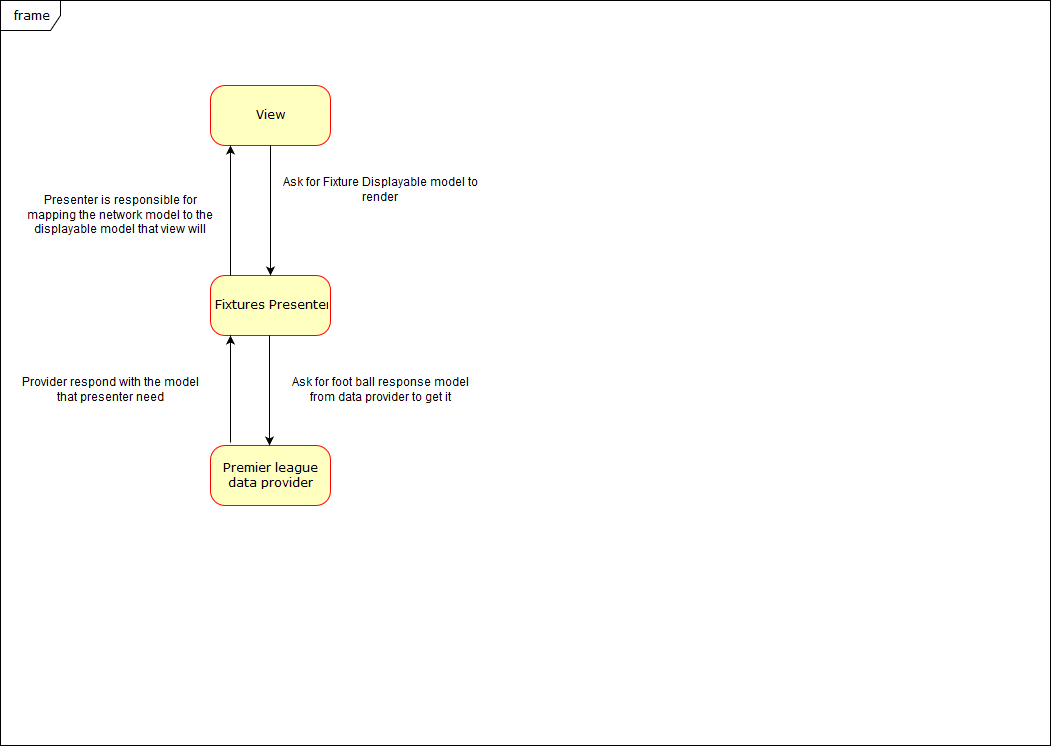

The diagram above was exported from draw.io. Its source (the exported page's mxGraphModel, read from the mxfile embedded in the PNG):
<mxGraphModel dx="790" dy="409" grid="1" gridSize="10" guides="1" tooltips="1" connect="1" arrows="1" fold="1" page="1" pageScale="1" pageWidth="1100" pageHeight="850" background="#ffffff" math="0" shadow="0">
  <root>
    <mxCell id="0" />
    <mxCell id="1" parent="0" />
    <mxCell id="382b91b5511bd0f7-6" value="View" style="rounded=1;whiteSpace=wrap;html=1;arcSize=24;fillColor=#ffffc0;strokeColor=#ff0000;shadow=0;comic=0;labelBackgroundColor=none;fontFamily=Verdana;fontSize=12;fontColor=#000000;align=center;" parent="1" vertex="1">
      <mxGeometry x="240" y="120" width="120" height="60" as="geometry" />
    </mxCell>
    <mxCell id="382b91b5511bd0f7-7" value="Fixtures Presenter" style="rounded=1;whiteSpace=wrap;html=1;arcSize=24;fillColor=#ffffc0;strokeColor=#ff0000;shadow=0;comic=0;labelBackgroundColor=none;fontFamily=Verdana;fontSize=12;fontColor=#000000;align=center;" parent="1" vertex="1">
      <mxGeometry x="240" y="310" width="120" height="60" as="geometry" />
    </mxCell>
    <mxCell id="382b91b5511bd0f7-9" value="Premier league data provider" style="rounded=1;whiteSpace=wrap;html=1;arcSize=24;fillColor=#ffffc0;strokeColor=#ff0000;shadow=0;comic=0;labelBackgroundColor=none;fontFamily=Verdana;fontSize=12;fontColor=#000000;align=center;" parent="1" vertex="1">
      <mxGeometry x="240" y="480" width="120" height="60" as="geometry" />
    </mxCell>
    <mxCell id="2a3bc250acf0617d-8" value="frame" style="shape=umlFrame;whiteSpace=wrap;html=1;rounded=1;shadow=0;comic=0;labelBackgroundColor=none;strokeColor=#000000;strokeWidth=1;fillColor=#ffffff;fontFamily=Verdana;fontSize=12;fontColor=#000000;align=center;" parent="1" vertex="1">
      <mxGeometry x="30" y="35" width="1050" height="745" as="geometry" />
    </mxCell>
    <mxCell id="3" value="" style="endArrow=classic;html=1;entryX=0.5;entryY=0;exitX=0.5;exitY=1;" edge="1" parent="1" source="382b91b5511bd0f7-6" target="382b91b5511bd0f7-7">
      <mxGeometry width="50" height="50" relative="1" as="geometry">
        <mxPoint x="270" y="180" as="sourcePoint" />
        <mxPoint x="315" y="180" as="targetPoint" />
      </mxGeometry>
    </mxCell>
    <mxCell id="4" value="Ask for Fixture Displayable model to render" style="text;html=1;strokeColor=none;fillColor=none;align=center;verticalAlign=middle;whiteSpace=wrap;rounded=0;" vertex="1" parent="1">
      <mxGeometry x="310" y="200" width="200" height="50" as="geometry" />
    </mxCell>
    <mxCell id="6" value="" style="endArrow=classic;html=1;exitX=0.5;exitY=1;" edge="1" parent="1">
      <mxGeometry width="50" height="50" relative="1" as="geometry">
        <mxPoint x="299" y="370" as="sourcePoint" />
        <mxPoint x="299" y="480" as="targetPoint" />
      </mxGeometry>
    </mxCell>
    <mxCell id="7" value="Ask for foot ball response model from data provider to get it " style="text;html=1;strokeColor=none;fillColor=none;align=center;verticalAlign=middle;whiteSpace=wrap;rounded=0;" vertex="1" parent="1">
      <mxGeometry x="310" y="400" width="200" height="50" as="geometry" />
    </mxCell>
    <mxCell id="8" value="" style="endArrow=classic;html=1;exitX=0.167;exitY=-0.05;exitPerimeter=0;" edge="1" parent="1" source="382b91b5511bd0f7-9">
      <mxGeometry width="50" height="50" relative="1" as="geometry">
        <mxPoint x="260" y="450" as="sourcePoint" />
        <mxPoint x="260" y="370" as="targetPoint" />
      </mxGeometry>
    </mxCell>
    <mxCell id="9" value="Provider respond with the model that presenter need" style="text;html=1;strokeColor=none;fillColor=none;align=center;verticalAlign=middle;whiteSpace=wrap;rounded=0;" vertex="1" parent="1">
      <mxGeometry x="40" y="400" width="200" height="50" as="geometry" />
    </mxCell>
    <mxCell id="10" value="" style="endArrow=classic;html=1;exitX=0.167;exitY=0;exitPerimeter=0;" edge="1" parent="1" source="382b91b5511bd0f7-7">
      <mxGeometry width="50" height="50" relative="1" as="geometry">
        <mxPoint x="260" y="287" as="sourcePoint" />
        <mxPoint x="260" y="180" as="targetPoint" />
      </mxGeometry>
    </mxCell>
    <mxCell id="11" value="Presenter is responsible for mapping the network model to the displayable model that view will render" style="text;html=1;strokeColor=none;fillColor=none;align=center;verticalAlign=middle;whiteSpace=wrap;rounded=0;" vertex="1" parent="1">
      <mxGeometry x="50" y="225" width="200" height="50" as="geometry" />
    </mxCell>
  </root>
</mxGraphModel>